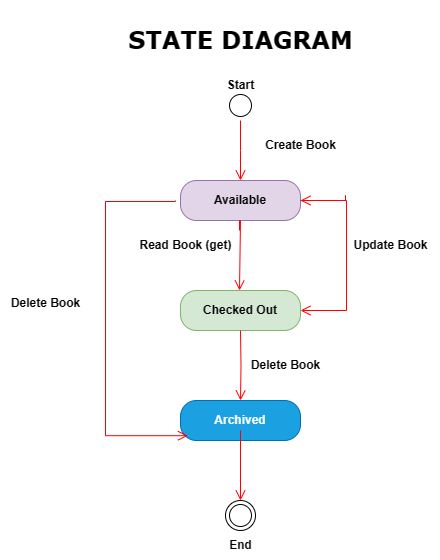

The diagram above was exported from draw.io. Its source (the exported page's mxGraphModel, read from the mxfile embedded in the PNG):
<mxGraphModel dx="1042" dy="1677" grid="1" gridSize="10" guides="1" tooltips="1" connect="1" arrows="1" fold="1" page="1" pageScale="1" pageWidth="850" pageHeight="1100" math="0" shadow="0">
  <root>
    <mxCell id="0" />
    <mxCell id="1" parent="0" />
    <mxCell id="fHPAtIybqm7UwyywHHi4-1" value="" style="ellipse;html=1;shape=startState;fontStyle=1" vertex="1" parent="1">
      <mxGeometry x="410" y="20" width="30" height="30" as="geometry" />
    </mxCell>
    <mxCell id="fHPAtIybqm7UwyywHHi4-2" value="" style="edgeStyle=orthogonalEdgeStyle;html=1;verticalAlign=bottom;endArrow=open;endSize=8;strokeColor=#ff0000;rounded=0;fontStyle=1" edge="1" source="fHPAtIybqm7UwyywHHi4-1" parent="1">
      <mxGeometry relative="1" as="geometry">
        <mxPoint x="425" y="110" as="targetPoint" />
      </mxGeometry>
    </mxCell>
    <mxCell id="fHPAtIybqm7UwyywHHi4-3" value="Available" style="rounded=1;whiteSpace=wrap;html=1;arcSize=40;fillColor=#e1d5e7;strokeColor=#9673a6;fontStyle=1" vertex="1" parent="1">
      <mxGeometry x="365" y="110" width="120" height="40" as="geometry" />
    </mxCell>
    <mxCell id="fHPAtIybqm7UwyywHHi4-5" value="Checked Out" style="rounded=1;whiteSpace=wrap;html=1;arcSize=40;fillColor=#d5e8d4;strokeColor=#82b366;fontStyle=1" vertex="1" parent="1">
      <mxGeometry x="365" y="220" width="120" height="40" as="geometry" />
    </mxCell>
    <mxCell id="fHPAtIybqm7UwyywHHi4-7" value="Archived" style="rounded=1;whiteSpace=wrap;html=1;arcSize=40;fontColor=#ffffff;fillColor=#1ba1e2;strokeColor=#006EAF;fontStyle=1" vertex="1" parent="1">
      <mxGeometry x="365" y="330" width="120" height="40" as="geometry" />
    </mxCell>
    <mxCell id="fHPAtIybqm7UwyywHHi4-9" value="Create Book" style="text;html=1;align=center;verticalAlign=middle;resizable=0;points=[];autosize=1;strokeColor=none;fillColor=none;fontStyle=1" vertex="1" parent="1">
      <mxGeometry x="440" y="60" width="90" height="30" as="geometry" />
    </mxCell>
    <mxCell id="fHPAtIybqm7UwyywHHi4-11" value="" style="edgeStyle=orthogonalEdgeStyle;html=1;verticalAlign=bottom;endArrow=open;endSize=8;strokeColor=#ff0000;rounded=0;fontStyle=1" edge="1" parent="1">
      <mxGeometry relative="1" as="geometry">
        <mxPoint x="424" y="220" as="targetPoint" />
        <mxPoint x="424" y="160" as="sourcePoint" />
        <Array as="points">
          <mxPoint x="424" y="150" />
          <mxPoint x="425" y="150" />
        </Array>
      </mxGeometry>
    </mxCell>
    <mxCell id="fHPAtIybqm7UwyywHHi4-12" value="Read Book (get)" style="text;html=1;align=center;verticalAlign=middle;resizable=0;points=[];autosize=1;strokeColor=none;fillColor=none;fontStyle=1" vertex="1" parent="1">
      <mxGeometry x="310" y="160" width="120" height="30" as="geometry" />
    </mxCell>
    <mxCell id="fHPAtIybqm7UwyywHHi4-14" value="" style="edgeStyle=orthogonalEdgeStyle;html=1;verticalAlign=bottom;endArrow=open;endSize=8;strokeColor=#ff0000;rounded=0;entryX=0.062;entryY=0.88;entryDx=0;entryDy=0;entryPerimeter=0;fontStyle=1" edge="1" parent="1" target="fHPAtIybqm7UwyywHHi4-7">
      <mxGeometry relative="1" as="geometry">
        <mxPoint x="320" y="360" as="targetPoint" />
        <mxPoint x="360" y="130" as="sourcePoint" />
        <Array as="points">
          <mxPoint x="360" y="131" />
          <mxPoint x="290" y="131" />
          <mxPoint x="290" y="365" />
        </Array>
      </mxGeometry>
    </mxCell>
    <mxCell id="fHPAtIybqm7UwyywHHi4-16" value="Delete Book" style="text;html=1;align=center;verticalAlign=middle;resizable=0;points=[];autosize=1;strokeColor=none;fillColor=none;fontStyle=1" vertex="1" parent="1">
      <mxGeometry x="185" y="218" width="90" height="30" as="geometry" />
    </mxCell>
    <mxCell id="fHPAtIybqm7UwyywHHi4-18" value="" style="edgeStyle=orthogonalEdgeStyle;html=1;verticalAlign=bottom;endArrow=open;endSize=8;strokeColor=#ff0000;rounded=0;entryX=1;entryY=0.5;entryDx=0;entryDy=0;exitX=1;exitY=0.5;exitDx=0;exitDy=0;fontStyle=1" edge="1" source="fHPAtIybqm7UwyywHHi4-3" parent="1" target="fHPAtIybqm7UwyywHHi4-5">
      <mxGeometry relative="1" as="geometry">
        <mxPoint x="530" y="340" as="targetPoint" />
        <mxPoint x="755" y="230" as="sourcePoint" />
        <Array as="points">
          <mxPoint x="531" y="130" />
          <mxPoint x="531" y="240" />
        </Array>
      </mxGeometry>
    </mxCell>
    <mxCell id="fHPAtIybqm7UwyywHHi4-21" value="" style="edgeStyle=orthogonalEdgeStyle;html=1;verticalAlign=bottom;endArrow=open;endSize=8;strokeColor=#ff0000;rounded=0;entryX=1;entryY=0.5;entryDx=0;entryDy=0;fontStyle=1" edge="1" parent="1" target="fHPAtIybqm7UwyywHHi4-3">
      <mxGeometry relative="1" as="geometry">
        <mxPoint x="610" y="115" as="targetPoint" />
        <mxPoint x="530" y="130" as="sourcePoint" />
        <Array as="points">
          <mxPoint x="530" y="125" />
          <mxPoint x="530" y="130" />
        </Array>
      </mxGeometry>
    </mxCell>
    <mxCell id="fHPAtIybqm7UwyywHHi4-22" value="Update Book" style="text;html=1;align=center;verticalAlign=middle;resizable=0;points=[];autosize=1;strokeColor=none;fillColor=none;fontStyle=1" vertex="1" parent="1">
      <mxGeometry x="525" y="160" width="100" height="30" as="geometry" />
    </mxCell>
    <mxCell id="fHPAtIybqm7UwyywHHi4-27" value="" style="edgeStyle=orthogonalEdgeStyle;html=1;verticalAlign=bottom;endArrow=open;endSize=8;strokeColor=#ff0000;rounded=0;entryX=0.5;entryY=0;entryDx=0;entryDy=0;fontStyle=1" edge="1" parent="1" target="fHPAtIybqm7UwyywHHi4-7">
      <mxGeometry relative="1" as="geometry">
        <mxPoint x="425" y="320" as="targetPoint" />
        <mxPoint x="425" y="260" as="sourcePoint" />
      </mxGeometry>
    </mxCell>
    <mxCell id="fHPAtIybqm7UwyywHHi4-28" value="Delete Book" style="text;html=1;align=center;verticalAlign=middle;resizable=0;points=[];autosize=1;strokeColor=none;fillColor=none;fontStyle=1" vertex="1" parent="1">
      <mxGeometry x="425" y="280" width="90" height="30" as="geometry" />
    </mxCell>
    <mxCell id="fHPAtIybqm7UwyywHHi4-29" value="Start" style="text;html=1;align=center;verticalAlign=middle;resizable=0;points=[];autosize=1;strokeColor=none;fillColor=none;fontStyle=1" vertex="1" parent="1">
      <mxGeometry x="400" width="50" height="30" as="geometry" />
    </mxCell>
    <mxCell id="fHPAtIybqm7UwyywHHi4-31" value="" style="edgeStyle=orthogonalEdgeStyle;html=1;verticalAlign=bottom;endArrow=open;endSize=8;strokeColor=#ff0000;rounded=0;fontStyle=1" edge="1" parent="1">
      <mxGeometry relative="1" as="geometry">
        <mxPoint x="425" y="430" as="targetPoint" />
        <mxPoint x="425" y="360" as="sourcePoint" />
      </mxGeometry>
    </mxCell>
    <mxCell id="fHPAtIybqm7UwyywHHi4-32" value="" style="ellipse;html=1;shape=endState;fontStyle=1" vertex="1" parent="1">
      <mxGeometry x="410" y="430" width="30" height="30" as="geometry" />
    </mxCell>
    <mxCell id="fHPAtIybqm7UwyywHHi4-33" value="End" style="text;html=1;align=center;verticalAlign=middle;resizable=0;points=[];autosize=1;strokeColor=none;fillColor=none;fontStyle=1" vertex="1" parent="1">
      <mxGeometry x="400" y="460" width="50" height="30" as="geometry" />
    </mxCell>
    <mxCell id="fHPAtIybqm7UwyywHHi4-34" value="&lt;h1&gt;&lt;font face=&quot;Verdana&quot;&gt;STATE DIAGRAM&lt;/font&gt;&lt;/h1&gt;" style="text;html=1;align=center;verticalAlign=middle;resizable=0;points=[];autosize=1;strokeColor=none;fillColor=none;" vertex="1" parent="1">
      <mxGeometry x="300" y="-70" width="250" height="80" as="geometry" />
    </mxCell>
  </root>
</mxGraphModel>